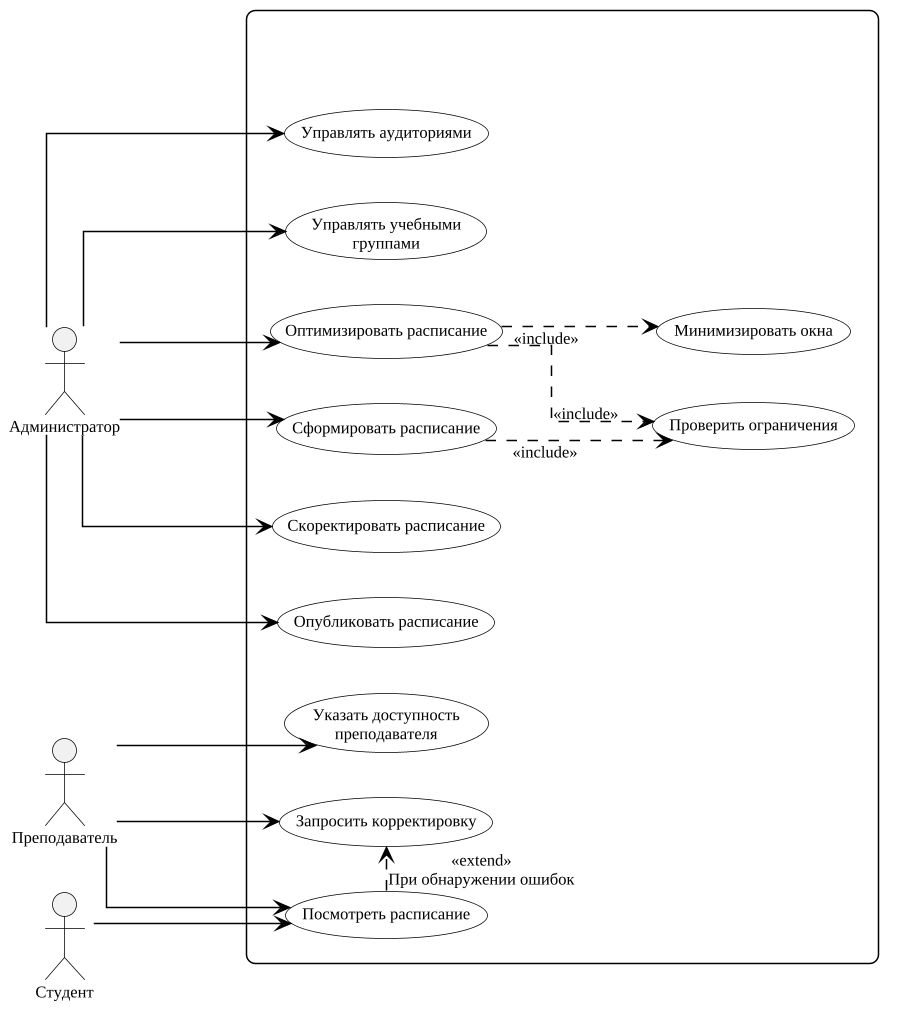

The diagram above was rendered by PlantUML. Its source (embedded in the PNG):
@startuml
skinparam monochrome true
skinparam shadowing false
skinparam roundcorner 0
skinparam dpi 72
skinparam defaultFontName "Liberation Serif"
skinparam defaultFontSize 11
skinparam defaultFontColor black
skinparam backgroundColor white
skinparam documentBackgroundColor white
skinparam ArrowColor black
skinparam ArrowThickness 1
skinparam activityStyle rectangle
skinparam activity {
  BackgroundColor white
  BorderColor black
  FontColor black
  BorderThickness 1
  DiamondBackgroundColor white
  DiamondBorderColor black
  BarColor black
}
skinparam activityDiamond {
  BackgroundColor white
  BorderColor black
}
skinparam note {
  BackgroundColor white
  BorderColor black
  FontColor black
}
skinparam partition {
  BackgroundColor white
  BorderColor black
  FontColor black
}
skinparam rectangle {
  BackgroundColor white
  BorderColor black
}
skinparam component {
  BackgroundColor white
  BorderColor black
}
skinparam package {
  BackgroundColor white
  BorderColor black
}
skinparam database {
  BackgroundColor white
  BorderColor black
}
skinparam cloud {
  BackgroundColor white
  BorderColor black
}
skinparam actor {
  BorderColor black
  FontColor black
}
skinparam usecase {
  BackgroundColor white
  BorderColor black
}

skinparam dpi 144
skinparam monochrome false
skinparam linetype ortho
skinparam nodesep 30
skinparam ranksep 100
skinparam defaultTextAlignment center


left to right direction

skinparam shadowing false
skinparam packageStyle rectangle
skinparam defaultTextAlignment center

skinparam rectangle {
    RoundCorner 12
}
' =========================================================
' - title Диаграмма прецедентов
' АКТОРЫ
' =========================================================

actor "Администратор" as Admin
actor "Преподаватель" as Teacher
actor "Студент" as Student

' =========================================================
' СИСТЕМА
' =========================================================

rectangle {

    ' Админ
    usecase "Управлять учебными\nгруппами" as UC_ManageGroups
    usecase "Управлять аудиториями" as UC_ManageRooms
    usecase "Сформировать расписание" as UC_Generate
    usecase "Оптимизировать расписание" as UC_Optimize
    usecase "Опубликовать расписание" as UC_Publish
    usecase "Скоректировать расписание" as UC_Adfust

    usecase "Проверить ограничения" as UC_Validate
    usecase "Минимизировать окна" as UC_Minimize
    
    ' Препод
    usecase "Указать доступность\nпреподавателя" as UC_SetAvailability
    usecase "Запросить корректировку" as UC_RequestChange
    usecase "Посмотреть расписание" as UC_View

    ' usecase "Получить статус\nзаявки" as UC_ViewRequestStatus
    ' usecase "Рассмотреть заявку\nна изменение" as UC_ReviewRequest
    ' usecase "Принять решение\nпо заявке" as UC_DecideRequest

    ' Связи include / extend
    UC_Generate -[hidden]-> UC_Validate
    UC_Optimize -[hidden]-> UC_Validate
    UC_Optimize -[hidden]-> UC_Minimize

    UC_Generate .> UC_Validate : <<include>>
    UC_Optimize .> UC_Validate : <<include>>
    UC_Optimize .> UC_Minimize : <<include>>

    rectangle " " as SPACER #white;line:white
    UC_View -right.> UC_RequestChange : <<extend>>\nПри обнаружении ошибок
}

' =========================================================
' СВЯЗИ АКТОРОВ С ПРЕЦЕДЕНТАМИ
' =========================================================

Admin --> UC_ManageGroups
Admin --> UC_ManageRooms
Admin --> UC_Generate
Admin --> UC_Optimize
Admin --> UC_Publish
Admin --> UC_Adfust


Teacher --> UC_SetAvailability
Teacher --> UC_RequestChange
Teacher --> UC_View

Student --> UC_View
@enduml